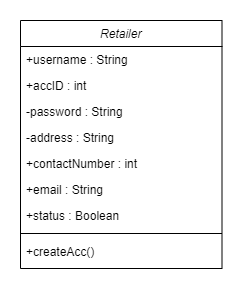

The diagram above was exported from draw.io. Its source (the exported page's mxGraphModel, read from the mxfile embedded in the PNG):
<mxGraphModel dx="1038" dy="556" grid="1" gridSize="10" guides="1" tooltips="1" connect="1" arrows="1" fold="1" page="1" pageScale="1" pageWidth="827" pageHeight="1169" math="0" shadow="0">
  <root>
    <mxCell id="0" />
    <mxCell id="1" parent="0" />
    <mxCell id="NDXibi2AMt8NhLS5pjpq-1" value="Retailer" style="swimlane;fontStyle=2;align=center;verticalAlign=top;childLayout=stackLayout;horizontal=1;startSize=26;horizontalStack=0;resizeParent=1;resizeLast=0;collapsible=1;marginBottom=0;rounded=0;shadow=0;strokeWidth=1;" vertex="1" parent="1">
      <mxGeometry x="313" y="130" width="201.5" height="248" as="geometry">
        <mxRectangle x="230" y="140" width="160" height="26" as="alternateBounds" />
      </mxGeometry>
    </mxCell>
    <mxCell id="NDXibi2AMt8NhLS5pjpq-2" value="+username : String" style="text;align=left;verticalAlign=top;spacingLeft=4;spacingRight=4;overflow=hidden;rotatable=0;points=[[0,0.5],[1,0.5]];portConstraint=eastwest;" vertex="1" parent="NDXibi2AMt8NhLS5pjpq-1">
      <mxGeometry y="26" width="201.5" height="26" as="geometry" />
    </mxCell>
    <mxCell id="NDXibi2AMt8NhLS5pjpq-3" value="+accID : int" style="text;align=left;verticalAlign=top;spacingLeft=4;spacingRight=4;overflow=hidden;rotatable=0;points=[[0,0.5],[1,0.5]];portConstraint=eastwest;rounded=0;shadow=0;html=0;" vertex="1" parent="NDXibi2AMt8NhLS5pjpq-1">
      <mxGeometry y="52" width="201.5" height="26" as="geometry" />
    </mxCell>
    <mxCell id="NDXibi2AMt8NhLS5pjpq-4" value="-password : String" style="text;align=left;verticalAlign=top;spacingLeft=4;spacingRight=4;overflow=hidden;rotatable=0;points=[[0,0.5],[1,0.5]];portConstraint=eastwest;rounded=0;shadow=0;html=0;" vertex="1" parent="NDXibi2AMt8NhLS5pjpq-1">
      <mxGeometry y="78" width="201.5" height="26" as="geometry" />
    </mxCell>
    <mxCell id="NDXibi2AMt8NhLS5pjpq-5" value="-address : String" style="text;align=left;verticalAlign=top;spacingLeft=4;spacingRight=4;overflow=hidden;rotatable=0;points=[[0,0.5],[1,0.5]];portConstraint=eastwest;rounded=0;shadow=0;html=0;" vertex="1" parent="NDXibi2AMt8NhLS5pjpq-1">
      <mxGeometry y="104" width="201.5" height="26" as="geometry" />
    </mxCell>
    <mxCell id="NDXibi2AMt8NhLS5pjpq-6" value="+contactNumber : int" style="text;align=left;verticalAlign=top;spacingLeft=4;spacingRight=4;overflow=hidden;rotatable=0;points=[[0,0.5],[1,0.5]];portConstraint=eastwest;rounded=0;shadow=0;html=0;" vertex="1" parent="NDXibi2AMt8NhLS5pjpq-1">
      <mxGeometry y="130" width="201.5" height="26" as="geometry" />
    </mxCell>
    <mxCell id="NDXibi2AMt8NhLS5pjpq-7" value="+email : String" style="text;align=left;verticalAlign=top;spacingLeft=4;spacingRight=4;overflow=hidden;rotatable=0;points=[[0,0.5],[1,0.5]];portConstraint=eastwest;rounded=0;shadow=0;html=0;" vertex="1" parent="NDXibi2AMt8NhLS5pjpq-1">
      <mxGeometry y="156" width="201.5" height="26" as="geometry" />
    </mxCell>
    <mxCell id="NDXibi2AMt8NhLS5pjpq-8" value="+status : Boolean" style="text;align=left;verticalAlign=top;spacingLeft=4;spacingRight=4;overflow=hidden;rotatable=0;points=[[0,0.5],[1,0.5]];portConstraint=eastwest;rounded=0;shadow=0;html=0;" vertex="1" parent="NDXibi2AMt8NhLS5pjpq-1">
      <mxGeometry y="182" width="201.5" height="26" as="geometry" />
    </mxCell>
    <mxCell id="NDXibi2AMt8NhLS5pjpq-9" value="" style="line;html=1;strokeWidth=1;align=left;verticalAlign=middle;spacingTop=-1;spacingLeft=3;spacingRight=3;rotatable=0;labelPosition=right;points=[];portConstraint=eastwest;" vertex="1" parent="NDXibi2AMt8NhLS5pjpq-1">
      <mxGeometry y="208" width="201.5" height="10" as="geometry" />
    </mxCell>
    <mxCell id="NDXibi2AMt8NhLS5pjpq-10" value="+createAcc()" style="text;align=left;verticalAlign=top;spacingLeft=4;spacingRight=4;overflow=hidden;rotatable=0;points=[[0,0.5],[1,0.5]];portConstraint=eastwest;rounded=0;shadow=0;html=0;" vertex="1" parent="NDXibi2AMt8NhLS5pjpq-1">
      <mxGeometry y="218" width="201.5" height="26" as="geometry" />
    </mxCell>
  </root>
</mxGraphModel>